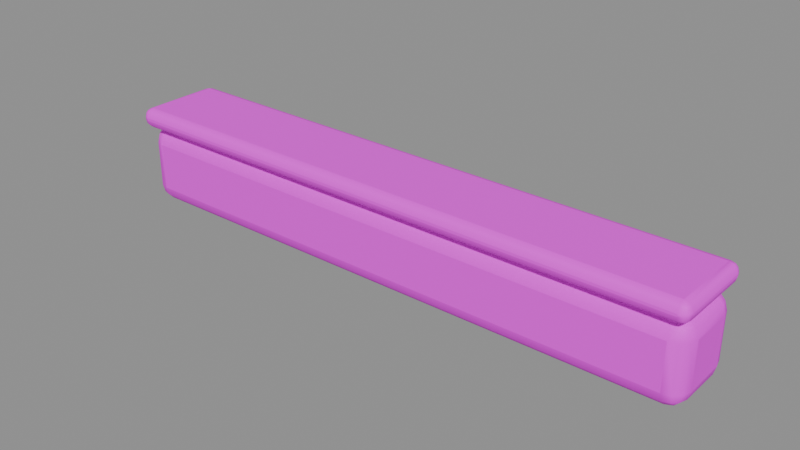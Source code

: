 # Source: edge_beam.blend  (saved by Blender 5.3.31; exported with 4.5.12 LTS)
import bpy
from mathutils import Matrix  # noqa: F401  (used for matrix-valued properties, if any)

bpy.ops.wm.read_factory_settings(use_empty=True)
scene = bpy.context.scene
scene.name = 'Asset | edge_beam'

# ---- collections
col_master___edge_beam = bpy.data.collections.new('MASTER | edge_beam'); scene.collection.children.link(col_master___edge_beam)

# ---- images (referenced by path relative to the original .blend; pixels are not part of the script)
import os
ASSET_DIR = os.environ.get("B2B_ASSET_DIR", "")  # directory of the original .blend (textures are referenced by path, not embedded)
HERE = os.path.dirname(os.path.abspath(__file__))  # packed textures are extracted next to this script under _unpacked/

def load_image(name, relpath, width, height, colorspace="sRGB"):
    """Load a texture the original file referenced (path relative to the .blend, or extracted next to this script)."""
    p = next((c for c in (os.path.join(HERE, relpath), os.path.join(ASSET_DIR, relpath)) if relpath and os.path.exists(c)), "")
    if p:
        img = bpy.data.images.load(p, check_existing=True)
        img.name = name
    else:  # same state as the original file: an image datablock whose file is absent (Cycles renders it pink)
        img = bpy.data.images.new(name, width, height)
        img.source = "FILE"
        img.filepath = "//" + (relpath or name)
    img.colorspace_settings.name = colorspace
    return img
img_sea_cabin_timber_8x8_512_png = load_image('sea_cabin_timber_8x8_512.png', 'sea_cabin_timber_8x8_512.png', 1024, 1024, 'sRGB')

# ---- materials (node trees are filled in below, after node groups)
mat_sea_matte = bpy.data.materials.new('SEA_Matte')
mat_sea_matte.roughness = 0.74

# ---- material node trees
mat_sea_matte.use_nodes = True; mat_sea_matte.node_tree.nodes.clear()
_N = mat_sea_matte.node_tree.nodes; _L = mat_sea_matte.node_tree.links
n0 = _N.new('ShaderNodeBsdfPrincipled'); n0.name = 'Principled BSDF'; n0.location = (-200, 100)
n0.inputs[2].default_value = 0.74
n0.inputs[10].default_value = 0.005
n1 = _N.new('ShaderNodeOutputMaterial'); n1.name = 'Material Output'; n1.location = (200, 100)
n2 = _N.new('ShaderNodeUVMap'); n2.name = 'UV Map'; n2.location = (0, 0)
n2.width = 160
n2.uv_map = 'PaletteUV'
n3 = _N.new('ShaderNodeTexImage'); n3.name = 'Image Texture'; n3.location = (0, 0)
n3.image = img_sea_cabin_timber_8x8_512_png
n3.interpolation = 'Closest'
_L.new(n0.outputs[0], n1.inputs[0])
_L.new(n2.outputs[0], n3.inputs[0])
_L.new(n3.outputs[0], n0.inputs[0])
n1.is_active_output = True

# ---- meshes
me_continuous_deep_eave_face = bpy.data.meshes.new('Continuous deep eave face')
me_continuous_deep_eave_face.from_pydata([(-2.14, -0.27, 0.0), (-2.14, 0.29, 0.0), (-2.14, 0.29, 0.58), (-2.14, -0.27, 0.58), (2.14, -0.2641, 0.00609), (2.14, 0.2841, 0.00609), (2.14, 0.2841, 0.5739), (2.14, -0.2641, 0.5739)], [], [(3, 2, 1, 0), (4, 5, 6, 7), (0, 1, 5, 4), (1, 2, 6, 5), (2, 3, 7, 6), (3, 0, 4, 7)])
me_continuous_deep_eave_face.polygons.foreach_set('use_smooth', [True] * 6)
_uv = me_continuous_deep_eave_face.uv_layers.new(name='PaletteUV')
_uv.uv.foreach_set('vector', [0.4725, 0.9375, 0.4375, 0.9725, 0.4025, 0.9375, 0.4375, 0.9025, 0.4725, 0.9375, 0.4375, 0.9725, 0.4025, 0.9375, 0.4375, 0.9025, 0.4725, 0.9375, 0.4375, 0.9725, 0.4025, 0.9375, 0.4375, 0.9025, 0.4725, 0.9375, 0.4375, 0.9725, 0.4025, 0.9375, 0.4375, 0.9025, 0.4725, 0.9375, 0.4375, 0.9725, 0.4025, 0.9375, 0.4375, 0.9025, 0.4725, 0.9375, 0.4375, 0.9725, 0.4025, 0.9375, 0.4375, 0.9025])
me_continuous_deep_eave_face.materials.append(mat_sea_matte)
me_continuous_deep_eave_face.update()
me_eave_coping = bpy.data.meshes.new('Eave coping')
me_eave_coping.from_pydata([(-2.14, -0.325, 0.59), (-2.14, 0.325, 0.59), (-2.14, 0.325, 0.73), (-2.14, -0.325, 0.73), (2.14, -0.3182, 0.5915), (2.14, 0.3182, 0.5915), (2.14, 0.3182, 0.7285), (2.14, -0.3182, 0.7285)], [], [(3, 2, 1, 0), (4, 5, 6, 7), (0, 1, 5, 4), (1, 2, 6, 5), (2, 3, 7, 6), (3, 0, 4, 7)])
me_eave_coping.polygons.foreach_set('use_smooth', [True] * 6)
_uv = me_eave_coping.uv_layers.new(name='PaletteUV')
_uv.uv.foreach_set('vector', [0.3475, 0.9375, 0.3125, 0.9725, 0.2775, 0.9375, 0.3125, 0.9025, 0.3475, 0.9375, 0.3125, 0.9725, 0.2775, 0.9375, 0.3125, 0.9025, 0.3475, 0.9375, 0.3125, 0.9725, 0.2775, 0.9375, 0.3125, 0.9025, 0.3475, 0.9375, 0.3125, 0.9725, 0.2775, 0.9375, 0.3125, 0.9025, 0.3475, 0.9375, 0.3125, 0.9725, 0.2775, 0.9375, 0.3125, 0.9025, 0.3475, 0.9375, 0.3125, 0.9725, 0.2775, 0.9375, 0.3125, 0.9025])
me_eave_coping.materials.append(mat_sea_matte)
me_eave_coping.update()

# ---- objects
ob_continuous_deep_eave_face = bpy.data.objects.new('Continuous deep eave face', me_continuous_deep_eave_face)
ob_eave_coping = bpy.data.objects.new('Eave coping', me_eave_coping)

# ---- transforms, parenting, visibility, modifiers, constraints
ob_continuous_deep_eave_face.location = (0.0, 0.0, 0.0)
_m = ob_continuous_deep_eave_face.modifiers.new('Real edge rounding', 'BEVEL')
_m.width = 0.12
_m.width_pct = 0.12
_m.segments = 3
_m.harden_normals = True
_m = ob_continuous_deep_eave_face.modifiers.new('Weighted surface normals', 'WEIGHTED_NORMAL')
_m.keep_sharp = True
ob_eave_coping.location = (0.0, 0.0, 0.0)
_m = ob_eave_coping.modifiers.new('Real edge rounding', 'BEVEL')
_m.width = 0.06
_m.width_pct = 0.06
_m.segments = 3
_m.harden_normals = True
_m = ob_eave_coping.modifiers.new('Weighted surface normals', 'WEIGHTED_NORMAL')
_m.keep_sharp = True

# ---- collection membership
col_master___edge_beam.objects.link(ob_continuous_deep_eave_face)
col_master___edge_beam.objects.link(ob_eave_coping)

# ---- scene / render settings (as saved in the file)
scene.frame_start = 1; scene.frame_end = 250; scene.frame_set(1)
scene.render.engine = 'BLENDER_EEVEE_NEXT'
scene.render.image_settings.exr_codec = 'NONE'
scene.render.use_bake_clear = False
scene.render.bake_margin = 0
scene.render.bake_bias = 0.0
scene.render.bake_samples = 0
scene.render.simplify_subdivision_render = 0
scene.render.simplify_child_particles_render = 0.0
scene.render.compositor_device = 'GPU'
scene.eevee.use_volume_custom_range = False
scene.eevee.gtao_distance = 0.0
scene.eevee.use_fast_gi = False
scene.eevee.fast_gi_thickness_near = 0.1
scene.eevee.fast_gi_thickness_far = 0.0
scene.eevee.ray_tracing_options.screen_trace_thickness = 0.1
bpy.context.view_layer.update()

# ---- added for rendering (the .blend has no active camera and no usable light): camera, sun + grey world if the file has none
cam_auto = bpy.data.cameras.new('AutoCamera')
cam_auto.lens = 50.0
cam_auto.sensor_width = 36.0
cam_auto.clip_end = 1000.0
ob_auto_camera = bpy.data.objects.new('AutoCamera', cam_auto)
scene.collection.objects.link(ob_auto_camera)
ob_auto_camera.location = (4.06186, -4.87423, 3.61456)
ob_auto_camera.rotation_euler = (1.09748, -7.21219e-08, 0.694738)
scene.camera = ob_auto_camera
light_auto_sun = bpy.data.lights.new('AutoSun', 'SUN')
light_auto_sun.energy = 3.0
light_auto_sun.angle = 0.0523599
ob_auto_sun = bpy.data.objects.new('AutoSun', light_auto_sun)
scene.collection.objects.link(ob_auto_sun)
ob_auto_sun.rotation_euler = (0.872665, 0.174533, 0.523599)
if scene.world is None:
    world_auto = bpy.data.worlds.new('AutoWorld')
    world_auto.color = (0.3, 0.3, 0.3)
    scene.world = world_auto
bpy.context.view_layer.update()

